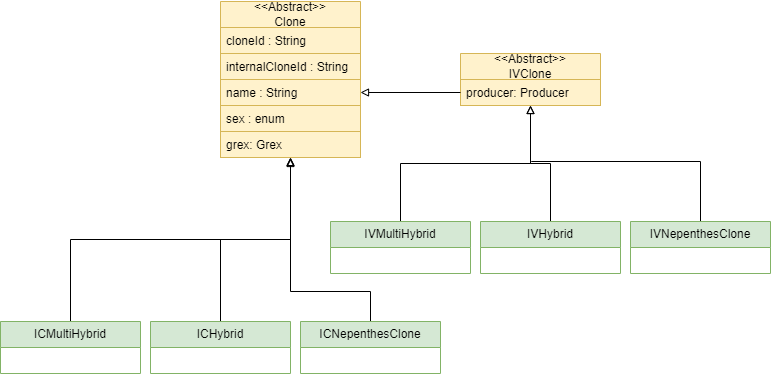

The diagram above was exported from draw.io. Its source (the exported page's mxGraphModel, read from the mxfile embedded in the PNG):
<mxGraphModel dx="1609" dy="1676" grid="1" gridSize="10" guides="1" tooltips="1" connect="1" arrows="1" fold="1" page="1" pageScale="1" pageWidth="827" pageHeight="1169" math="0" shadow="0">
  <root>
    <mxCell id="0" />
    <mxCell id="1" parent="0" />
    <mxCell id="dzl6yCF-nkOpnCc5AxFc-5" value="&amp;lt;&amp;lt;Abstract&amp;gt;&amp;gt;&lt;br&gt;Clone" style="swimlane;fontStyle=0;childLayout=stackLayout;horizontal=1;startSize=26;fillColor=#fff2cc;horizontalStack=0;resizeParent=1;resizeParentMax=0;resizeLast=0;collapsible=1;marginBottom=0;whiteSpace=wrap;html=1;strokeColor=#d6b656;" parent="1" vertex="1">
      <mxGeometry x="200" y="-150" width="140" height="156" as="geometry" />
    </mxCell>
    <mxCell id="dzl6yCF-nkOpnCc5AxFc-6" value="cloneId : String" style="text;strokeColor=#d6b656;fillColor=#fff2cc;align=left;verticalAlign=top;spacingLeft=4;spacingRight=4;overflow=hidden;rotatable=0;points=[[0,0.5],[1,0.5]];portConstraint=eastwest;whiteSpace=wrap;html=1;" parent="dzl6yCF-nkOpnCc5AxFc-5" vertex="1">
      <mxGeometry y="26" width="140" height="26" as="geometry" />
    </mxCell>
    <mxCell id="so8rYU3UK3nULj4IFopY-1" value="internalCloneId : String" style="text;strokeColor=#d6b656;fillColor=#fff2cc;align=left;verticalAlign=top;spacingLeft=4;spacingRight=4;overflow=hidden;rotatable=0;points=[[0,0.5],[1,0.5]];portConstraint=eastwest;whiteSpace=wrap;html=1;" parent="dzl6yCF-nkOpnCc5AxFc-5" vertex="1">
      <mxGeometry y="52" width="140" height="26" as="geometry" />
    </mxCell>
    <mxCell id="dzl6yCF-nkOpnCc5AxFc-7" value="name : String" style="text;strokeColor=#d6b656;fillColor=#fff2cc;align=left;verticalAlign=top;spacingLeft=4;spacingRight=4;overflow=hidden;rotatable=0;points=[[0,0.5],[1,0.5]];portConstraint=eastwest;whiteSpace=wrap;html=1;" parent="dzl6yCF-nkOpnCc5AxFc-5" vertex="1">
      <mxGeometry y="78" width="140" height="26" as="geometry" />
    </mxCell>
    <mxCell id="dzl6yCF-nkOpnCc5AxFc-8" value="sex : enum" style="text;strokeColor=#d6b656;fillColor=#fff2cc;align=left;verticalAlign=top;spacingLeft=4;spacingRight=4;overflow=hidden;rotatable=0;points=[[0,0.5],[1,0.5]];portConstraint=eastwest;whiteSpace=wrap;html=1;" parent="dzl6yCF-nkOpnCc5AxFc-5" vertex="1">
      <mxGeometry y="104" width="140" height="26" as="geometry" />
    </mxCell>
    <mxCell id="dzl6yCF-nkOpnCc5AxFc-29" value="grex: Grex" style="text;strokeColor=#d6b656;fillColor=#fff2cc;align=left;verticalAlign=top;spacingLeft=4;spacingRight=4;overflow=hidden;rotatable=0;points=[[0,0.5],[1,0.5]];portConstraint=eastwest;whiteSpace=wrap;html=1;" parent="dzl6yCF-nkOpnCc5AxFc-5" vertex="1">
      <mxGeometry y="130" width="140" height="26" as="geometry" />
    </mxCell>
    <mxCell id="so8rYU3UK3nULj4IFopY-7" style="edgeStyle=orthogonalEdgeStyle;rounded=0;orthogonalLoop=1;jettySize=auto;html=1;entryX=0.5;entryY=1;entryDx=0;entryDy=0;endArrow=block;endFill=0;" parent="1" source="dzl6yCF-nkOpnCc5AxFc-13" target="C-iW2iT36hYLGmSLnmYz-1" edge="1">
      <mxGeometry relative="1" as="geometry" />
    </mxCell>
    <mxCell id="dzl6yCF-nkOpnCc5AxFc-13" value="IVHybrid" style="swimlane;fontStyle=0;childLayout=stackLayout;horizontal=1;startSize=26;fillColor=#d5e8d4;horizontalStack=0;resizeParent=1;resizeParentMax=0;resizeLast=0;collapsible=1;marginBottom=0;whiteSpace=wrap;html=1;strokeColor=#82b366;" parent="1" vertex="1">
      <mxGeometry x="460" y="70" width="140" height="52" as="geometry" />
    </mxCell>
    <mxCell id="so8rYU3UK3nULj4IFopY-14" style="edgeStyle=orthogonalEdgeStyle;rounded=0;orthogonalLoop=1;jettySize=auto;html=1;entryX=0.5;entryY=1;entryDx=0;entryDy=0;endArrow=block;endFill=0;" parent="1" source="dzl6yCF-nkOpnCc5AxFc-25" target="dzl6yCF-nkOpnCc5AxFc-5" edge="1">
      <mxGeometry relative="1" as="geometry">
        <Array as="points">
          <mxPoint x="350" y="140" />
          <mxPoint x="270" y="140" />
        </Array>
      </mxGeometry>
    </mxCell>
    <mxCell id="dzl6yCF-nkOpnCc5AxFc-25" value="ICNepenthesClone" style="swimlane;fontStyle=0;childLayout=stackLayout;horizontal=1;startSize=26;fillColor=#d5e8d4;horizontalStack=0;resizeParent=1;resizeParentMax=0;resizeLast=0;collapsible=1;marginBottom=0;whiteSpace=wrap;html=1;strokeColor=#82b366;" parent="1" vertex="1">
      <mxGeometry x="280" y="170" width="140" height="52" as="geometry" />
    </mxCell>
    <mxCell id="C-iW2iT36hYLGmSLnmYz-1" value="&amp;lt;&amp;lt;Abstract&amp;gt;&amp;gt;&lt;br&gt;IVClone" style="swimlane;fontStyle=0;childLayout=stackLayout;horizontal=1;startSize=26;fillColor=#fff2cc;horizontalStack=0;resizeParent=1;resizeParentMax=0;resizeLast=0;collapsible=1;marginBottom=0;whiteSpace=wrap;html=1;strokeColor=#d6b656;" parent="1" vertex="1">
      <mxGeometry x="440" y="-98" width="140" height="52" as="geometry" />
    </mxCell>
    <mxCell id="C-iW2iT36hYLGmSLnmYz-2" value="producer: Producer" style="text;strokeColor=#d6b656;fillColor=#fff2cc;align=left;verticalAlign=top;spacingLeft=4;spacingRight=4;overflow=hidden;rotatable=0;points=[[0,0.5],[1,0.5]];portConstraint=eastwest;whiteSpace=wrap;html=1;" parent="C-iW2iT36hYLGmSLnmYz-1" vertex="1">
      <mxGeometry y="26" width="140" height="26" as="geometry" />
    </mxCell>
    <mxCell id="so8rYU3UK3nULj4IFopY-15" style="edgeStyle=orthogonalEdgeStyle;rounded=0;orthogonalLoop=1;jettySize=auto;html=1;entryX=0.5;entryY=1;entryDx=0;entryDy=0;endArrow=block;endFill=0;" parent="1" source="C-iW2iT36hYLGmSLnmYz-11" target="dzl6yCF-nkOpnCc5AxFc-5" edge="1">
      <mxGeometry relative="1" as="geometry" />
    </mxCell>
    <mxCell id="C-iW2iT36hYLGmSLnmYz-11" value="ICHybrid" style="swimlane;fontStyle=0;childLayout=stackLayout;horizontal=1;startSize=26;fillColor=#d5e8d4;horizontalStack=0;resizeParent=1;resizeParentMax=0;resizeLast=0;collapsible=1;marginBottom=0;whiteSpace=wrap;html=1;strokeColor=#82b366;" parent="1" vertex="1">
      <mxGeometry x="130" y="170" width="140" height="52" as="geometry" />
    </mxCell>
    <mxCell id="so8rYU3UK3nULj4IFopY-2" style="edgeStyle=orthogonalEdgeStyle;rounded=0;orthogonalLoop=1;jettySize=auto;html=1;entryX=1;entryY=0.5;entryDx=0;entryDy=0;endArrow=block;endFill=0;" parent="1" source="C-iW2iT36hYLGmSLnmYz-2" target="dzl6yCF-nkOpnCc5AxFc-7" edge="1">
      <mxGeometry relative="1" as="geometry" />
    </mxCell>
    <mxCell id="so8rYU3UK3nULj4IFopY-16" style="edgeStyle=orthogonalEdgeStyle;rounded=0;orthogonalLoop=1;jettySize=auto;html=1;entryX=0.5;entryY=1.038;entryDx=0;entryDy=0;entryPerimeter=0;endArrow=block;endFill=0;" parent="1" source="so8rYU3UK3nULj4IFopY-3" target="dzl6yCF-nkOpnCc5AxFc-29" edge="1">
      <mxGeometry relative="1" as="geometry" />
    </mxCell>
    <mxCell id="so8rYU3UK3nULj4IFopY-3" value="ICMultiHybrid" style="swimlane;fontStyle=0;childLayout=stackLayout;horizontal=1;startSize=26;fillColor=#d5e8d4;horizontalStack=0;resizeParent=1;resizeParentMax=0;resizeLast=0;collapsible=1;marginBottom=0;whiteSpace=wrap;html=1;strokeColor=#82b366;" parent="1" vertex="1">
      <mxGeometry x="-20" y="170" width="140" height="52" as="geometry" />
    </mxCell>
    <mxCell id="so8rYU3UK3nULj4IFopY-6" style="edgeStyle=orthogonalEdgeStyle;rounded=0;orthogonalLoop=1;jettySize=auto;html=1;entryX=0.5;entryY=1;entryDx=0;entryDy=0;endArrow=block;endFill=0;" parent="1" source="so8rYU3UK3nULj4IFopY-4" target="C-iW2iT36hYLGmSLnmYz-1" edge="1">
      <mxGeometry relative="1" as="geometry" />
    </mxCell>
    <mxCell id="so8rYU3UK3nULj4IFopY-4" value="IVMultiHybrid" style="swimlane;fontStyle=0;childLayout=stackLayout;horizontal=1;startSize=26;fillColor=#d5e8d4;horizontalStack=0;resizeParent=1;resizeParentMax=0;resizeLast=0;collapsible=1;marginBottom=0;whiteSpace=wrap;html=1;strokeColor=#82b366;" parent="1" vertex="1">
      <mxGeometry x="310" y="70" width="140" height="52" as="geometry" />
    </mxCell>
    <mxCell id="so8rYU3UK3nULj4IFopY-13" style="edgeStyle=orthogonalEdgeStyle;rounded=0;orthogonalLoop=1;jettySize=auto;html=1;endArrow=none;endFill=0;" parent="1" source="so8rYU3UK3nULj4IFopY-12" edge="1">
      <mxGeometry relative="1" as="geometry">
        <mxPoint x="530" y="10" as="targetPoint" />
        <Array as="points">
          <mxPoint x="680" y="10" />
          <mxPoint x="511" y="10" />
        </Array>
      </mxGeometry>
    </mxCell>
    <mxCell id="so8rYU3UK3nULj4IFopY-12" value="IVNepenthesClone" style="swimlane;fontStyle=0;childLayout=stackLayout;horizontal=1;startSize=26;fillColor=#d5e8d4;horizontalStack=0;resizeParent=1;resizeParentMax=0;resizeLast=0;collapsible=1;marginBottom=0;whiteSpace=wrap;html=1;strokeColor=#82b366;" parent="1" vertex="1">
      <mxGeometry x="610" y="70" width="140" height="52" as="geometry" />
    </mxCell>
  </root>
</mxGraphModel>